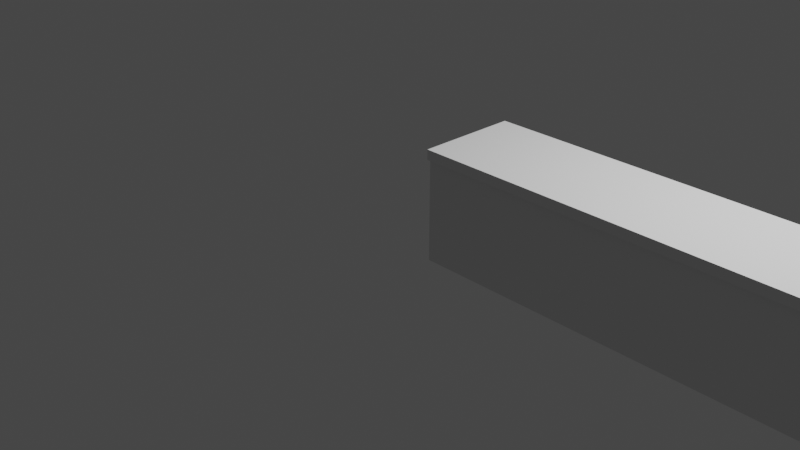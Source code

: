 # Source: Tunnel.blend  (saved by Blender 2.80.75; exported with 4.5.12 LTS)
import bpy
from mathutils import Matrix  # noqa: F401  (used for matrix-valued properties, if any)

bpy.ops.wm.read_factory_settings(use_empty=True)
scene = bpy.context.scene
scene.name = 'Scene'

# ---- collections
col_collection = bpy.data.collections.new('Collection'); scene.collection.children.link(col_collection)

# ---- world
world_world = bpy.data.worlds.new('World'); scene.world = world_world
world_world.use_nodes = True; world_world.node_tree.nodes.clear()
_N = world_world.node_tree.nodes; _L = world_world.node_tree.links
n0 = _N.new('ShaderNodeOutputWorld'); n0.name = 'World Output'; n0.location = (300, 300)
n1 = _N.new('ShaderNodeBackground'); n1.name = 'Background'; n1.location = (10, 300)
n1.inputs[0].default_value = (0.05088, 0.05088, 0.05088, 1.0)
_L.new(n1.outputs[0], n0.inputs[0])
n0.is_active_output = True
world_world.color = (0.05088, 0.05088, 0.05088)
world_world.use_sun_shadow = False
world_world.sun_shadow_jitter_overblur = 0.0

# ---- cameras
cam_camera = bpy.data.cameras.new('Camera')
cam_camera.clip_end = 100.0
cam_camera.ortho_scale = 7.314

# ---- lights
light_light = bpy.data.lights.new('Light', 'POINT')
light_light.transmission_factor = 0.0
light_light.energy = 1000.0
light_light.shadow_soft_size = 0.1
light_light.shadow_maximum_resolution = 0.006
light_light.use_absolute_resolution = True

# ---- meshes
me_cube_001 = bpy.data.meshes.new('Cube.001')
me_cube_001.from_pydata([(-2.0, -0.0006938, 0.0), (-2.0, -0.0006938, 2.0), (-2.0, 0.1, 0.0), (-2.0, 0.1, 2.0), (9.537e-07, -0.0006938, 0.0), (9.537e-07, -0.0006938, 2.0), (-9.537e-07, 0.1, 0.0), (-9.537e-07, 0.1, 2.0)], [], [(0, 1, 3, 2), (2, 3, 7, 6), (6, 7, 5, 4), (4, 5, 1, 0), (2, 6, 4, 0), (7, 3, 1, 5)])
_uv = me_cube_001.uv_layers.new(name='UVMap')
_uv.uv.foreach_set('vector', [0.375, 0.0, 0.625, 0.0, 0.625, 0.25, 0.375, 0.25, 0.375, 0.25, 0.625, 0.25, 0.625, 0.5, 0.375, 0.5, 0.375, 0.5, 0.625, 0.5, 0.625, 0.75, 0.375, 0.75, 0.375, 0.75, 0.625, 0.75, 0.625, 1.0, 0.375, 1.0, 0.125, 0.5, 0.375, 0.5, 0.375, 0.75, 0.125, 0.75, 0.625, 0.5, 0.875, 0.5, 0.875, 0.75, 0.625, 0.75])
me_cube_001.use_remesh_preserve_volume = False
me_cube_001.use_remesh_preserve_attributes = False
me_cube_001.use_mirror_vertex_groups = False
me_cube_001.update()
me_cube_002 = bpy.data.meshes.new('Cube.002')
me_cube_002.from_pydata([(-2.0, 0.03943, 0.0), (-2.0, 0.03943, 2.0), (-2.0, 0.1394, 0.0), (-2.0, 0.1394, 2.0), (0.0, 0.03943, 0.0), (0.0, 0.03943, 2.0), (0.0, 0.1394, 0.0), (0.0, 0.1394, 2.0)], [], [(0, 1, 3, 2), (2, 3, 7, 6), (6, 7, 5, 4), (4, 5, 1, 0), (2, 6, 4, 0), (7, 3, 1, 5)])
_uv = me_cube_002.uv_layers.new(name='UVMap')
_uv.uv.foreach_set('vector', [0.375, 0.0, 0.625, 0.0, 0.625, 0.25, 0.375, 0.25, 0.375, 0.25, 0.625, 0.25, 0.625, 0.5, 0.375, 0.5, 0.375, 0.5, 0.625, 0.5, 0.625, 0.75, 0.375, 0.75, 0.375, 0.75, 0.625, 0.75, 0.625, 1.0, 0.375, 1.0, 0.125, 0.5, 0.375, 0.5, 0.375, 0.75, 0.125, 0.75, 0.625, 0.5, 0.875, 0.5, 0.875, 0.75, 0.625, 0.75])
me_cube_002.use_remesh_preserve_volume = False
me_cube_002.use_remesh_preserve_attributes = False
me_cube_002.use_mirror_vertex_groups = False
me_cube_002.update()
me_cube_003 = bpy.data.meshes.new('Cube.003')
me_cube_003.from_pydata([(-2.0, 0.0, 0.0), (-2.0, 0.0, 2.0), (-2.0, 0.1, 0.0), (-2.0, 0.1, 2.0), (9.537e-07, 0.0, 0.0), (9.537e-07, 0.0, 2.0), (-9.537e-07, 0.1, 0.0), (-9.537e-07, 0.1, 2.0)], [], [(0, 1, 3, 2), (2, 3, 7, 6), (6, 7, 5, 4), (4, 5, 1, 0), (2, 6, 4, 0), (7, 3, 1, 5)])
_uv = me_cube_003.uv_layers.new(name='UVMap')
_uv.uv.foreach_set('vector', [0.375, 0.0, 0.625, 0.0, 0.625, 0.25, 0.375, 0.25, 0.375, 0.25, 0.625, 0.25, 0.625, 0.5, 0.375, 0.5, 0.375, 0.5, 0.625, 0.5, 0.625, 0.75, 0.375, 0.75, 0.375, 0.75, 0.625, 0.75, 0.625, 1.0, 0.375, 1.0, 0.125, 0.5, 0.375, 0.5, 0.375, 0.75, 0.125, 0.75, 0.625, 0.5, 0.875, 0.5, 0.875, 0.75, 0.625, 0.75])
me_cube_003.use_remesh_preserve_volume = False
me_cube_003.use_remesh_preserve_attributes = False
me_cube_003.use_mirror_vertex_groups = False
me_cube_003.update()

# ---- objects
ob_light = bpy.data.objects.new('Light', light_light)
ob_camera = bpy.data.objects.new('Camera', cam_camera)
ob_cube = bpy.data.objects.new('Cube', me_cube_001)
ob_cube_001 = bpy.data.objects.new('Cube.001', me_cube_002)
ob_cube_002 = bpy.data.objects.new('Cube.002', me_cube_003)

# ---- transforms, parenting, visibility, modifiers, constraints
ob_light.location = (4.076, 1.005, 5.904)
ob_light.rotation_euler = (0.6503, 0.05522, 1.866)
ob_light.lock_rotations_4d = False
ob_light.empty_display_type = 'ARROWS'
ob_light.color = (0.0, 0.0, 0.0, 0.0)
ob_light.lineart.crease_threshold = 0.0
ob_camera.location = (7.359, -6.926, 4.958)
ob_camera.rotation_euler = (1.109, 0.0, 0.8149)
ob_camera.lock_rotations_4d = False
ob_camera.empty_display_type = 'ARROWS'
ob_camera.color = (0.0, 0.0, 0.0, 0.0)
ob_camera.display_type = 'WIRE'
ob_camera.lineart.crease_threshold = 0.0
ob_cube.location = (7.735, 0.5966, 1.034)
ob_cube.rotation_euler = (1.571, 0.0, 0.0)
ob_cube.scale = (3.451, 1.0, 0.5164)
ob_cube.lineart.crease_threshold = 0.0
ob_cube_001.location = (7.735, -0.4394, 0.0)
ob_cube_001.scale = (3.451, 1.0, 0.5164)
ob_cube_001.lineart.crease_threshold = 0.0
ob_cube_002.location = (7.735, 0.4467, 0.0)
ob_cube_002.scale = (3.451, 1.0, 0.5164)
ob_cube_002.lineart.crease_threshold = 0.0

# ---- collection membership
col_collection.objects.link(ob_light)
col_collection.objects.link(ob_camera)
col_collection.objects.link(ob_cube)
col_collection.objects.link(ob_cube_001)
col_collection.objects.link(ob_cube_002)

# ---- scene / render settings (as saved in the file)
scene.camera = ob_camera
scene.frame_start = 1; scene.frame_end = 250; scene.frame_set(1)
scene.render.engine = 'BLENDER_EEVEE_NEXT'
scene.cycles.use_denoising = False
scene.cycles.samples = 128
scene.cycles.sampling_pattern = 'TABULATED_SOBOL'
scene.cycles.use_adaptive_sampling = False
scene.cycles.use_light_tree = False
scene.view_settings.view_transform = 'Filmic'
bpy.context.view_layer.update()
